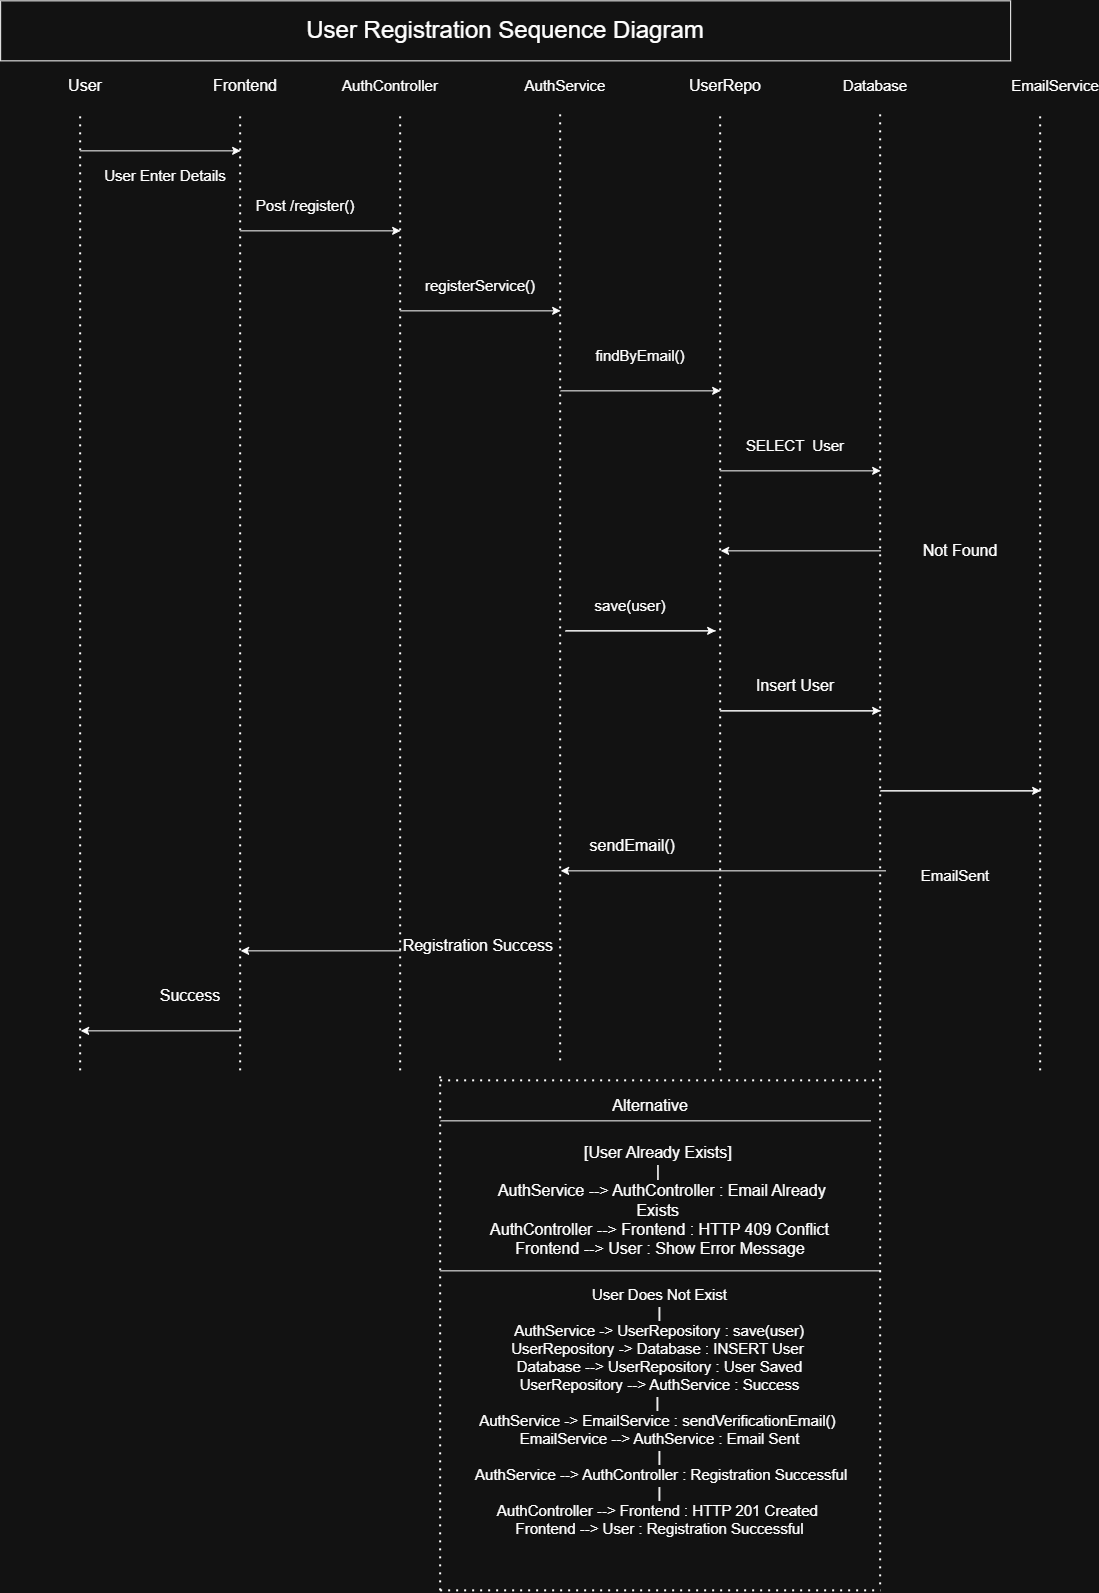

The diagram above was exported from draw.io. Its source (the exported page's mxGraphModel, read from the mxfile embedded in the PNG):
<mxGraphModel dx="2860" dy="938" grid="1" gridSize="10" guides="1" tooltips="1" connect="1" arrows="1" fold="1" page="1" pageScale="1" pageWidth="1169" pageHeight="827" math="0" shadow="0">
  <root>
    <mxCell id="0" />
    <mxCell id="1" parent="0" />
    <mxCell id="TVr01zrBprHFwycvd4K1-1" edge="1" parent="1" style="endArrow=none;dashed=1;html=1;dashPattern=1 3;strokeWidth=2;rounded=0;" value="">
      <mxGeometry height="50" relative="1" width="50" as="geometry">
        <mxPoint x="40" y="1080" as="sourcePoint" />
        <mxPoint x="40" y="120" as="targetPoint" />
      </mxGeometry>
    </mxCell>
    <mxCell id="TVr01zrBprHFwycvd4K1-2" edge="1" parent="1" style="endArrow=none;dashed=1;html=1;dashPattern=1 3;strokeWidth=2;rounded=0;" value="">
      <mxGeometry height="50" relative="1" width="50" as="geometry">
        <mxPoint x="200" y="1080" as="sourcePoint" />
        <mxPoint x="200" y="120" as="targetPoint" />
      </mxGeometry>
    </mxCell>
    <mxCell id="TVr01zrBprHFwycvd4K1-3" edge="1" parent="1" style="endArrow=none;dashed=1;html=1;dashPattern=1 3;strokeWidth=2;rounded=0;" value="">
      <mxGeometry height="50" relative="1" width="50" as="geometry">
        <mxPoint x="360" y="1080" as="sourcePoint" />
        <mxPoint x="360" y="120" as="targetPoint" />
      </mxGeometry>
    </mxCell>
    <mxCell id="TVr01zrBprHFwycvd4K1-4" edge="1" parent="1" style="endArrow=none;dashed=1;html=1;dashPattern=1 3;strokeWidth=2;rounded=0;" value="">
      <mxGeometry height="50" relative="1" width="50" as="geometry">
        <mxPoint x="520" y="1070" as="sourcePoint" />
        <mxPoint x="520" y="120" as="targetPoint" />
      </mxGeometry>
    </mxCell>
    <mxCell id="TVr01zrBprHFwycvd4K1-5" edge="1" parent="1" style="endArrow=none;dashed=1;html=1;dashPattern=1 3;strokeWidth=2;rounded=0;" value="">
      <mxGeometry height="50" relative="1" width="50" as="geometry">
        <mxPoint x="680" y="1080" as="sourcePoint" />
        <mxPoint x="680" y="120" as="targetPoint" />
      </mxGeometry>
    </mxCell>
    <mxCell id="TVr01zrBprHFwycvd4K1-6" edge="1" parent="1" style="endArrow=none;dashed=1;html=1;dashPattern=1 3;strokeWidth=2;rounded=0;" value="">
      <mxGeometry height="50" relative="1" width="50" as="geometry">
        <mxPoint x="840" y="1070" as="sourcePoint" />
        <mxPoint x="840" y="120" as="targetPoint" />
      </mxGeometry>
    </mxCell>
    <mxCell id="TVr01zrBprHFwycvd4K1-7" edge="1" parent="1" style="endArrow=none;dashed=1;html=1;dashPattern=1 3;strokeWidth=2;rounded=0;" value="">
      <mxGeometry height="50" relative="1" width="50" as="geometry">
        <mxPoint x="1000" y="1080" as="sourcePoint" />
        <mxPoint x="1000" y="120" as="targetPoint" />
      </mxGeometry>
    </mxCell>
    <mxCell id="TVr01zrBprHFwycvd4K1-9" parent="1" style="text;html=1;whiteSpace=wrap;strokeColor=none;fillColor=none;align=center;verticalAlign=middle;rounded=0;" value="&lt;font style=&quot;font-size: 16px;&quot;&gt;User&lt;/font&gt;" vertex="1">
      <mxGeometry height="30" width="70" x="10" y="80" as="geometry" />
    </mxCell>
    <mxCell id="TVr01zrBprHFwycvd4K1-10" parent="1" style="text;html=1;whiteSpace=wrap;strokeColor=none;fillColor=none;align=center;verticalAlign=middle;rounded=0;" value="&lt;font style=&quot;font-size: 16px;&quot;&gt;Frontend&lt;/font&gt;" vertex="1">
      <mxGeometry height="30" width="70" x="170" y="80" as="geometry" />
    </mxCell>
    <mxCell id="TVr01zrBprHFwycvd4K1-11" parent="1" style="text;html=1;whiteSpace=wrap;strokeColor=none;fillColor=none;align=center;verticalAlign=middle;rounded=0;" value="&lt;font style=&quot;font-size: 15px;&quot;&gt;AuthController&lt;/font&gt;" vertex="1">
      <mxGeometry height="30" width="60" x="320" y="80" as="geometry" />
    </mxCell>
    <mxCell id="TVr01zrBprHFwycvd4K1-12" parent="1" style="text;html=1;whiteSpace=wrap;strokeColor=none;fillColor=none;align=center;verticalAlign=middle;rounded=0;" value="&lt;font style=&quot;font-size: 15px;&quot;&gt;AuthService&lt;/font&gt;" vertex="1">
      <mxGeometry height="30" width="70" x="490" y="80" as="geometry" />
    </mxCell>
    <mxCell id="TVr01zrBprHFwycvd4K1-13" parent="1" style="text;html=1;whiteSpace=wrap;strokeColor=none;fillColor=none;align=center;verticalAlign=middle;rounded=0;" value="&lt;font style=&quot;font-size: 16px;&quot;&gt;UserRepo&lt;/font&gt;" vertex="1">
      <mxGeometry height="30" width="70" x="650" y="80" as="geometry" />
    </mxCell>
    <mxCell id="TVr01zrBprHFwycvd4K1-14" parent="1" style="text;html=1;whiteSpace=wrap;strokeColor=none;fillColor=none;align=center;verticalAlign=middle;rounded=0;" value="&lt;font style=&quot;font-size: 15px;&quot;&gt;Database&lt;/font&gt;" vertex="1">
      <mxGeometry height="30" width="70" x="800" y="80" as="geometry" />
    </mxCell>
    <mxCell id="TVr01zrBprHFwycvd4K1-15" parent="1" style="text;html=1;whiteSpace=wrap;strokeColor=none;fillColor=none;align=center;verticalAlign=middle;rounded=0;" value="&lt;font style=&quot;font-size: 15px;&quot;&gt;EmailService&lt;/font&gt;" vertex="1">
      <mxGeometry height="30" width="70" x="980" y="80" as="geometry" />
    </mxCell>
    <mxCell id="TVr01zrBprHFwycvd4K1-19" edge="1" parent="1" style="endArrow=classic;html=1;rounded=0;" value="">
      <mxGeometry height="50" relative="1" width="50" as="geometry">
        <mxPoint x="40" y="160" as="sourcePoint" />
        <mxPoint x="200" y="160" as="targetPoint" />
      </mxGeometry>
    </mxCell>
    <mxCell id="TVr01zrBprHFwycvd4K1-20" parent="1" style="text;html=1;whiteSpace=wrap;strokeColor=none;fillColor=none;align=center;verticalAlign=middle;rounded=0;" value="&lt;font style=&quot;font-size: 15px;&quot;&gt;User Enter Details&lt;/font&gt;" vertex="1">
      <mxGeometry height="30" width="130" x="60" y="170" as="geometry" />
    </mxCell>
    <mxCell id="TVr01zrBprHFwycvd4K1-21" edge="1" parent="1" style="endArrow=classic;html=1;rounded=0;" value="">
      <mxGeometry height="50" relative="1" width="50" as="geometry">
        <mxPoint x="200" y="240" as="sourcePoint" />
        <mxPoint x="360" y="240" as="targetPoint" />
      </mxGeometry>
    </mxCell>
    <mxCell id="TVr01zrBprHFwycvd4K1-23" edge="1" parent="1" style="endArrow=classic;html=1;rounded=0;" value="">
      <mxGeometry height="50" relative="1" width="50" as="geometry">
        <mxPoint x="360" y="320" as="sourcePoint" />
        <mxPoint x="520" y="320" as="targetPoint" />
      </mxGeometry>
    </mxCell>
    <mxCell id="TVr01zrBprHFwycvd4K1-24" parent="1" style="text;html=1;whiteSpace=wrap;strokeColor=none;fillColor=none;align=center;verticalAlign=middle;rounded=0;" value="&lt;font style=&quot;font-size: 15px;&quot;&gt;Post /register()&lt;/font&gt;" vertex="1">
      <mxGeometry height="30" width="110" x="210" y="200" as="geometry" />
    </mxCell>
    <mxCell id="TVr01zrBprHFwycvd4K1-25" parent="1" style="text;html=1;whiteSpace=wrap;strokeColor=none;fillColor=none;align=center;verticalAlign=middle;rounded=0;" value="&lt;font style=&quot;font-size: 15px;&quot;&gt;registerService()&lt;/font&gt;" vertex="1">
      <mxGeometry height="30" width="100" x="390" y="280" as="geometry" />
    </mxCell>
    <mxCell id="TVr01zrBprHFwycvd4K1-26" edge="1" parent="1" style="endArrow=classic;html=1;rounded=0;" value="">
      <mxGeometry height="50" relative="1" width="50" as="geometry">
        <mxPoint x="520" y="400" as="sourcePoint" />
        <mxPoint x="680" y="400" as="targetPoint" />
      </mxGeometry>
    </mxCell>
    <mxCell id="TVr01zrBprHFwycvd4K1-27" parent="1" style="text;html=1;whiteSpace=wrap;strokeColor=none;fillColor=none;align=center;verticalAlign=middle;rounded=0;" value="&lt;font style=&quot;font-size: 15px;&quot;&gt;findByEmail()&lt;/font&gt;" vertex="1">
      <mxGeometry height="30" width="100" x="550" y="350" as="geometry" />
    </mxCell>
    <mxCell id="TVr01zrBprHFwycvd4K1-28" edge="1" parent="1" style="endArrow=classic;html=1;rounded=0;" value="">
      <mxGeometry height="50" relative="1" width="50" as="geometry">
        <mxPoint x="680" y="480" as="sourcePoint" />
        <mxPoint x="840" y="480" as="targetPoint" />
      </mxGeometry>
    </mxCell>
    <mxCell id="TVr01zrBprHFwycvd4K1-29" parent="1" style="text;html=1;whiteSpace=wrap;strokeColor=none;fillColor=none;align=center;verticalAlign=middle;rounded=0;" value="&lt;font style=&quot;font-size: 15px;&quot;&gt;SELECT&amp;nbsp; User&lt;/font&gt;" vertex="1">
      <mxGeometry height="30" width="110" x="700" y="440" as="geometry" />
    </mxCell>
    <mxCell id="TVr01zrBprHFwycvd4K1-30" edge="1" parent="1" style="endArrow=classic;html=1;rounded=0;" value="">
      <mxGeometry height="50" relative="1" width="50" as="geometry">
        <mxPoint x="840" y="560" as="sourcePoint" />
        <mxPoint x="680" y="560" as="targetPoint" />
      </mxGeometry>
    </mxCell>
    <mxCell id="TVr01zrBprHFwycvd4K1-31" parent="1" style="text;html=1;whiteSpace=wrap;strokeColor=none;fillColor=none;align=center;verticalAlign=middle;rounded=0;" value="&lt;font style=&quot;font-size: 16px;&quot;&gt;Not Found&lt;/font&gt;" vertex="1">
      <mxGeometry height="50" width="100" x="870" y="535" as="geometry" />
    </mxCell>
    <mxCell id="TVr01zrBprHFwycvd4K1-32" edge="1" parent="1" style="endArrow=classic;html=1;rounded=0;" value="">
      <mxGeometry height="50" relative="1" width="50" as="geometry">
        <Array as="points">
          <mxPoint x="525" y="640" />
        </Array>
        <mxPoint x="675" y="640" as="sourcePoint" />
        <mxPoint x="675" y="640" as="targetPoint" />
      </mxGeometry>
    </mxCell>
    <mxCell id="TVr01zrBprHFwycvd4K1-33" parent="1" style="text;html=1;whiteSpace=wrap;strokeColor=none;fillColor=none;align=center;verticalAlign=middle;rounded=0;" value="&lt;font style=&quot;font-size: 15px;&quot;&gt;save(user)&lt;/font&gt;" vertex="1">
      <mxGeometry height="30" width="140" x="520" y="600" as="geometry" />
    </mxCell>
    <mxCell id="TVr01zrBprHFwycvd4K1-34" edge="1" parent="1" style="endArrow=classic;html=1;rounded=0;" value="">
      <mxGeometry height="50" relative="1" width="50" as="geometry">
        <Array as="points">
          <mxPoint x="680" y="720" />
        </Array>
        <mxPoint x="840" y="720" as="sourcePoint" />
        <mxPoint x="840" y="720" as="targetPoint" />
      </mxGeometry>
    </mxCell>
    <mxCell id="TVr01zrBprHFwycvd4K1-35" parent="1" style="text;html=1;whiteSpace=wrap;strokeColor=none;fillColor=none;align=center;verticalAlign=middle;rounded=0;" value="&lt;font style=&quot;font-size: 16px;&quot;&gt;Insert User&lt;/font&gt;" vertex="1">
      <mxGeometry height="30" width="140" x="685" y="680" as="geometry" />
    </mxCell>
    <mxCell id="TVr01zrBprHFwycvd4K1-36" edge="1" parent="1" style="endArrow=classic;html=1;rounded=0;" value="">
      <mxGeometry height="50" relative="1" width="50" as="geometry">
        <Array as="points">
          <mxPoint x="840" y="800" />
        </Array>
        <mxPoint x="1000" y="800" as="sourcePoint" />
        <mxPoint x="1000" y="800" as="targetPoint" />
      </mxGeometry>
    </mxCell>
    <mxCell id="TVr01zrBprHFwycvd4K1-37" parent="1" style="text;html=1;whiteSpace=wrap;strokeColor=none;fillColor=none;align=center;verticalAlign=middle;rounded=0;" value="&lt;font style=&quot;font-size: 15px;&quot;&gt;EmailSent&lt;/font&gt;" vertex="1">
      <mxGeometry height="30" width="130" x="850" y="870" as="geometry" />
    </mxCell>
    <mxCell id="TVr01zrBprHFwycvd4K1-39" edge="1" parent="1" style="endArrow=classic;html=1;rounded=0;" value="">
      <mxGeometry height="50" relative="1" width="50" as="geometry">
        <mxPoint x="845" y="880" as="sourcePoint" />
        <mxPoint x="520" y="880" as="targetPoint" />
      </mxGeometry>
    </mxCell>
    <mxCell id="TVr01zrBprHFwycvd4K1-41" parent="1" style="text;html=1;whiteSpace=wrap;strokeColor=none;fillColor=none;align=center;verticalAlign=middle;rounded=0;" value="&lt;font style=&quot;font-size: 16px;&quot;&gt;&amp;nbsp;sendEmail()&lt;/font&gt;" vertex="1">
      <mxGeometry height="30" width="160" x="510" y="840" as="geometry" />
    </mxCell>
    <mxCell id="TVr01zrBprHFwycvd4K1-42" parent="1" style="text;html=1;whiteSpace=wrap;strokeColor=none;fillColor=none;align=center;verticalAlign=middle;rounded=0;" value="&lt;font style=&quot;font-size: 16px;&quot;&gt;Registration Success&amp;nbsp;&lt;/font&gt;" vertex="1">
      <mxGeometry height="30" width="160" x="360" y="940" as="geometry" />
    </mxCell>
    <mxCell id="TVr01zrBprHFwycvd4K1-43" edge="1" parent="1" style="endArrow=classic;html=1;rounded=0;" value="">
      <mxGeometry height="50" relative="1" width="50" as="geometry">
        <mxPoint x="360" y="960" as="sourcePoint" />
        <mxPoint x="200" y="960" as="targetPoint" />
      </mxGeometry>
    </mxCell>
    <mxCell id="TVr01zrBprHFwycvd4K1-45" edge="1" parent="1" style="endArrow=classic;html=1;rounded=0;" value="">
      <mxGeometry height="50" relative="1" width="50" as="geometry">
        <mxPoint x="200" y="1040" as="sourcePoint" />
        <mxPoint x="40" y="1040" as="targetPoint" />
      </mxGeometry>
    </mxCell>
    <mxCell id="TVr01zrBprHFwycvd4K1-46" parent="1" style="text;html=1;whiteSpace=wrap;strokeColor=none;fillColor=none;align=center;verticalAlign=middle;rounded=0;" value="&lt;font style=&quot;font-size: 16px;&quot;&gt;Success&lt;/font&gt;" vertex="1">
      <mxGeometry height="30" width="60" x="120" y="990" as="geometry" />
    </mxCell>
    <mxCell id="TVr01zrBprHFwycvd4K1-52" edge="1" parent="1" style="endArrow=none;dashed=1;html=1;dashPattern=1 3;strokeWidth=2;rounded=0;" value="">
      <mxGeometry height="50" relative="1" width="50" as="geometry">
        <mxPoint x="400" y="1600" as="sourcePoint" />
        <mxPoint x="400" y="1080" as="targetPoint" />
      </mxGeometry>
    </mxCell>
    <mxCell id="TVr01zrBprHFwycvd4K1-53" edge="1" parent="1" style="endArrow=none;dashed=1;html=1;dashPattern=1 3;strokeWidth=2;rounded=0;" value="">
      <mxGeometry height="50" relative="1" width="50" as="geometry">
        <mxPoint x="400" y="1090" as="sourcePoint" />
        <mxPoint x="840" y="1090" as="targetPoint" />
      </mxGeometry>
    </mxCell>
    <mxCell id="TVr01zrBprHFwycvd4K1-56" edge="1" parent="1" style="endArrow=none;dashed=1;html=1;dashPattern=1 3;strokeWidth=2;rounded=0;exitX=0;exitY=0;exitDx=0;exitDy=0;" value="">
      <mxGeometry height="50" relative="1" width="50" as="geometry">
        <mxPoint x="840" y="1080" as="sourcePoint" />
        <mxPoint x="840" y="1600" as="targetPoint" />
      </mxGeometry>
    </mxCell>
    <mxCell id="TVr01zrBprHFwycvd4K1-58" edge="1" parent="1" style="endArrow=none;dashed=1;html=1;dashPattern=1 3;strokeWidth=2;rounded=0;" value="">
      <mxGeometry height="50" relative="1" width="50" as="geometry">
        <mxPoint x="400" y="1600" as="sourcePoint" />
        <mxPoint x="840" y="1600" as="targetPoint" />
      </mxGeometry>
    </mxCell>
    <mxCell id="TVr01zrBprHFwycvd4K1-59" edge="1" parent="1" style="endArrow=none;html=1;rounded=0;" value="">
      <mxGeometry height="50" relative="1" width="50" as="geometry">
        <mxPoint x="400" y="1130" as="sourcePoint" />
        <mxPoint x="830" y="1130" as="targetPoint" />
      </mxGeometry>
    </mxCell>
    <mxCell id="TVr01zrBprHFwycvd4K1-60" parent="1" style="text;html=1;whiteSpace=wrap;strokeColor=none;fillColor=none;align=center;verticalAlign=middle;rounded=0;" value="&lt;font style=&quot;font-size: 16px;&quot;&gt;Alternative&lt;/font&gt;" vertex="1">
      <mxGeometry height="30" width="120" x="550" y="1100" as="geometry" />
    </mxCell>
    <mxCell id="TVr01zrBprHFwycvd4K1-61" parent="1" style="text;html=1;whiteSpace=wrap;strokeColor=none;fillColor=none;align=center;verticalAlign=middle;rounded=0;" value="&lt;font style=&quot;font-size: 16px;&quot;&gt;&lt;span style=&quot;text-align: left;&quot;&gt;[User Already Exists]&amp;nbsp;&lt;/span&gt;&lt;br style=&quot;text-align: left;&quot;&gt;&lt;span style=&quot;text-align: left;&quot;&gt;|&amp;nbsp;&lt;/span&gt;&lt;br style=&quot;text-align: left;&quot;&gt;&lt;span style=&quot;text-align: left;&quot;&gt;&amp;nbsp;AuthService --&amp;gt; AuthController : Email Already Exists&amp;nbsp;&lt;/span&gt;&lt;br style=&quot;text-align: left;&quot;&gt;&lt;span style=&quot;text-align: left;&quot;&gt;&amp;nbsp;AuthController --&amp;gt; Frontend : HTTP 409 Conflict&amp;nbsp;&lt;/span&gt;&lt;br style=&quot;text-align: left;&quot;&gt;&lt;span style=&quot;text-align: left;&quot;&gt;&amp;nbsp;Frontend --&amp;gt; User : Show Error Message&amp;nbsp;&lt;/span&gt;&lt;/font&gt;" vertex="1">
      <mxGeometry height="140" width="360" x="440" y="1140" as="geometry" />
    </mxCell>
    <mxCell id="TVr01zrBprHFwycvd4K1-64" parent="1" style="text;html=1;whiteSpace=wrap;strokeColor=none;fillColor=none;align=center;verticalAlign=middle;rounded=0;" value="&lt;font style=&quot;font-size: 15px;&quot;&gt;&lt;span style=&quot;text-align: left;&quot;&gt;User Does Not Exist&lt;/span&gt;&lt;br style=&quot;text-align: left;&quot;&gt;&lt;span style=&quot;text-align: left;&quot;&gt;|&lt;/span&gt;&lt;br style=&quot;text-align: left;&quot;&gt;&lt;span style=&quot;text-align: left;&quot;&gt;&amp;nbsp;AuthService -&amp;gt; UserRepository : save(user)&amp;nbsp;&lt;/span&gt;&lt;br style=&quot;text-align: left;&quot;&gt;&lt;span style=&quot;text-align: left;&quot;&gt;UserRepository -&amp;gt; Database : INSERT User&amp;nbsp;&lt;/span&gt;&lt;br style=&quot;text-align: left;&quot;&gt;&lt;span style=&quot;text-align: left;&quot;&gt;&amp;nbsp;Database --&amp;gt; UserRepository : User Saved&amp;nbsp;&lt;/span&gt;&lt;br style=&quot;text-align: left;&quot;&gt;&lt;span style=&quot;text-align: left;&quot;&gt;&amp;nbsp;UserRepository --&amp;gt; AuthService : Success&amp;nbsp;&lt;/span&gt;&lt;br style=&quot;text-align: left;&quot;&gt;&lt;span style=&quot;text-align: left;&quot;&gt;|&amp;nbsp;&lt;/span&gt;&lt;br style=&quot;text-align: left;&quot;&gt;&lt;span style=&quot;text-align: left;&quot;&gt;AuthService -&amp;gt; EmailService : sendVerificationEmail()&amp;nbsp;&lt;/span&gt;&lt;br style=&quot;text-align: left;&quot;&gt;&lt;span style=&quot;text-align: left;&quot;&gt;&amp;nbsp;EmailService --&amp;gt; AuthService : Email Sent&amp;nbsp;&lt;/span&gt;&lt;br style=&quot;text-align: left;&quot;&gt;&lt;span style=&quot;text-align: left;&quot;&gt;|&lt;/span&gt;&lt;br style=&quot;text-align: left;&quot;&gt;&lt;span style=&quot;text-align: left;&quot;&gt;&amp;nbsp;AuthService --&amp;gt; AuthController : Registration Successful |&lt;/span&gt;&lt;br style=&quot;text-align: left;&quot;&gt;&lt;span style=&quot;text-align: left;&quot;&gt;AuthController --&amp;gt; Frontend : HTTP 201 Created&amp;nbsp;&lt;/span&gt;&lt;br style=&quot;text-align: left;&quot;&gt;&lt;span style=&quot;text-align: left;&quot;&gt;&amp;nbsp;Frontend --&amp;gt; User : Registration Successful&amp;nbsp;&lt;/span&gt;&lt;/font&gt;" vertex="1">
      <mxGeometry height="360" width="382.5" x="427.5" y="1241" as="geometry" />
    </mxCell>
    <mxCell id="TVr01zrBprHFwycvd4K1-65" parent="1" style="whiteSpace=wrap;html=1;" value="&lt;font style=&quot;font-size: 24px;&quot;&gt;User Registration Sequence Diagram&lt;/font&gt;" vertex="1">
      <mxGeometry height="60" width="1010" x="-40" y="10" as="geometry" />
    </mxCell>
    <mxCell id="TVr01zrBprHFwycvd4K1-67" edge="1" parent="1" style="endArrow=none;html=1;rounded=0;" value="">
      <mxGeometry height="50" relative="1" width="50" as="geometry">
        <mxPoint x="400" y="1280" as="sourcePoint" />
        <mxPoint x="840" y="1280" as="targetPoint" />
      </mxGeometry>
    </mxCell>
  </root>
</mxGraphModel>